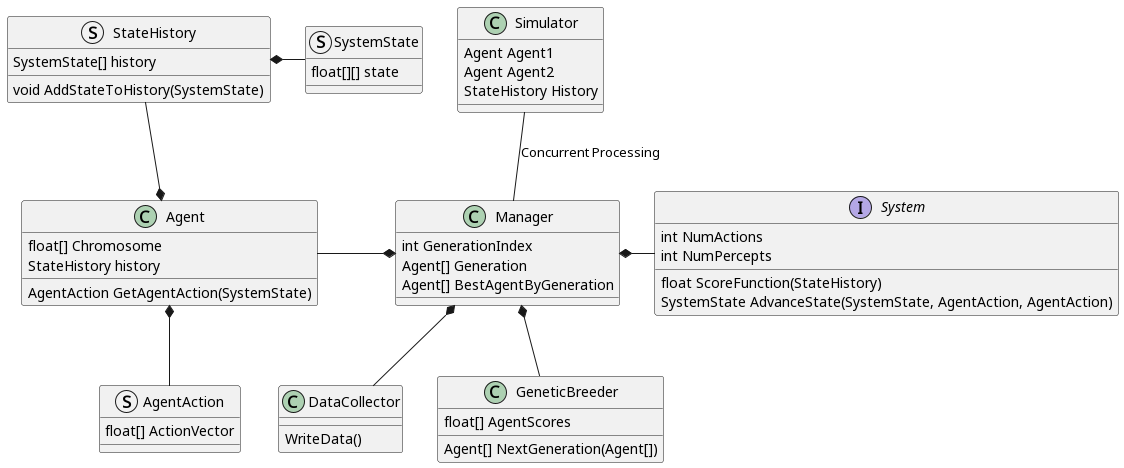

The diagram above was rendered by PlantUML. Its source (embedded in the PNG):
@startuml

Class Agent {
    float[] Chromosome
    StateHistory history
    AgentAction GetAgentAction(SystemState)
}

struct AgentAction {
    float[] ActionVector
}

interface System {
    int NumActions
    int NumPercepts
    float ScoreFunction(StateHistory)
    SystemState AdvanceState(SystemState, AgentAction, AgentAction)
}

struct SystemState {
    float[][] state
}

struct StateHistory {
    SystemState[] history
    void AddStateToHistory(SystemState)
}

class Manager {
    int GenerationIndex
    Agent[] Generation
    Agent[] BestAgentByGeneration
}

class Simulator {
    Agent Agent1
    Agent Agent2
    StateHistory History
}

class GeneticBreeder {
    float[] AgentScores
    Agent[] NextGeneration(Agent[])
}

class DataCollector {
    WriteData()
}

Agent *-d- AgentAction
StateHistory *-l- SystemState
Agent *-u- StateHistory

Agent -r-* Manager
System -l-* Manager
Simulator -d- Manager: Concurrent Processing
GeneticBreeder -u-* Manager
DataCollector -u-* Manager

@enduml